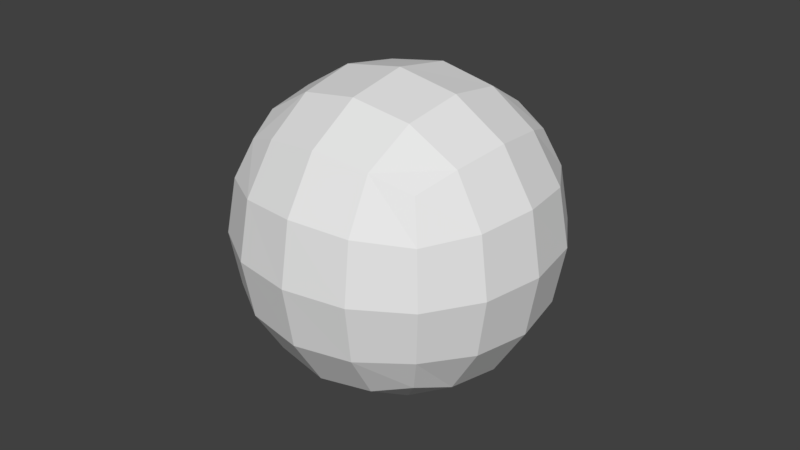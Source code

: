 # Source: SpaceSphere.blend  (saved by Blender 2.78.0; exported with 4.5.12 LTS)
import bpy
from mathutils import Matrix  # noqa: F401  (used for matrix-valued properties, if any)

bpy.ops.wm.read_factory_settings(use_empty=True)
scene = bpy.context.scene
scene.name = 'Scene'

# ---- collections
col_collection_1 = bpy.data.collections.new('Collection 1'); scene.collection.children.link(col_collection_1)

# ---- materials (node trees are filled in below, after node groups)
mat_m_sky = bpy.data.materials.new('M_sky')
mat_m_sky.alpha_threshold = 0.0
mat_m_sky.use_transparent_shadow = False
mat_m_sky.roughness = 0.5

# ---- material node trees

# ---- world
world_world = bpy.data.worlds.new('World'); scene.world = world_world
world_world.color = (0.05088, 0.05088, 0.05088)
world_world.use_sun_shadow = False
world_world.sun_shadow_jitter_overblur = 0.0
world_world.cycles.sampling_method = 'MANUAL'

# ---- meshes
me_cube = bpy.data.meshes.new('Cube')
me_cube.from_pydata([(-1641.0, -1641.0, -1641.0), (-1641.0, -1641.0, 1641.0), (-1641.0, 1641.0, -1641.0), (-1641.0, 1641.0, 1641.0), (1641.0, -1641.0, -1641.0), (1641.0, -1641.0, 1641.0), (1641.0, 1641.0, -1641.0), (1641.0, 1641.0, 1641.0)], [], [(0, 1, 3, 2), (2, 3, 7, 6), (6, 7, 5, 4), (4, 5, 1, 0), (2, 6, 4, 0), (7, 3, 1, 5)])
_uv = me_cube.uv_layers.new(name='UVMap')
_uv.uv.foreach_set('vector', [0.3333, 1.0, 2.48e-08, 1.0, 0.0, 0.6667, 0.3333, 0.6667, 0.9919, 0.9904, 0.01114, 0.9904, 0.01114, 0.009635, 0.9919, 0.009635, 2.48e-08, 0.3333, 0.0, 4.961e-08, 0.3333, 0.0, 0.3333, 0.3333, 0.6667, 0.3333, 0.6667, 2.48e-08, 1.0, 0.0, 1.0, 0.3333, 0.3333, 0.6667, 0.3333, 0.3333, 0.6667, 0.3333, 0.6667, 0.6667, 0.9944, 0.005558, 0.9944, 0.9944, 0.005559, 0.9944, 0.005558, 0.005559])
_uv.active_render = True
_uv = me_cube.uv_layers.new(name='UVMap.001')
_uv.uv.foreach_set('vector', [0.3333, 1.0, 2.48e-08, 1.0, 0.0, 0.6667, 0.3333, 0.6667, 0.9919, 0.9904, 0.01114, 0.9904, 0.01114, 0.009635, 0.9919, 0.009635, 2.48e-08, 0.3333, 0.0, 4.961e-08, 0.3333, 0.0, 0.3333, 0.3333, 0.6667, 0.3333, 0.6667, 2.48e-08, 1.0, 0.0, 1.0, 0.3333, 0.3333, 0.6667, 0.3333, 0.3333, 0.6667, 0.3333, 0.6667, 0.6667, 0.9944, 0.005558, 0.9944, 0.9944, 0.005559, 0.9944, 0.005558, 0.005559])
_uv = me_cube.uv_layers.new(name='UVMap.002')
_uv.uv.foreach_set('vector', [0.3333, 1.0, 2.48e-08, 1.0, 0.0, 0.6667, 0.3333, 0.6667, 0.9919, 0.9904, 0.01114, 0.9904, 0.01114, 0.009635, 0.9919, 0.009635, 2.48e-08, 0.3333, 0.0, 4.961e-08, 0.3333, 0.0, 0.3333, 0.3333, 0.6667, 0.3333, 0.6667, 2.48e-08, 1.0, 0.0, 1.0, 0.3333, 0.3333, 0.6667, 0.3333, 0.3333, 0.6667, 0.3333, 0.6667, 0.6667, 0.9944, 0.005558, 0.9944, 0.9944, 0.005559, 0.9944, 0.005558, 0.005559])
_uv = me_cube.uv_layers.new(name='UVMap.003')
_uv.uv.foreach_set('vector', [0.3333, 1.0, 2.48e-08, 1.0, 0.0, 0.6667, 0.3333, 0.6667, 0.9919, 0.9904, 0.01114, 0.9904, 0.01114, 0.009635, 0.9919, 0.009635, 2.48e-08, 0.3333, 0.0, 4.961e-08, 0.3333, 0.0, 0.3333, 0.3333, 0.6667, 0.3333, 0.6667, 2.48e-08, 1.0, 0.0, 1.0, 0.3333, 0.3333, 0.6667, 0.3333, 0.3333, 0.6667, 0.3333, 0.6667, 0.6667, 0.9944, 0.005558, 0.9944, 0.9944, 0.005559, 0.9944, 0.005558, 0.005559])
_uv = me_cube.uv_layers.new(name='UVMap.004')
_uv.uv.foreach_set('vector', [0.9992, 0.9992, 0.0007907, 0.9992, 0.0007905, 0.0007907, 0.9992, 0.0007906, 0.9993, 0.9993, 0.000662, 0.9993, 0.0006619, 0.000662, 0.9993, 0.0006619, 0.000213, 0.9998, 0.0002129, 0.000213, 0.9998, 0.0002129, 0.9998, 0.9998, 0.0008106, 0.9992, 0.0008104, 0.0008104, 0.9992, 0.0008104, 0.9992, 0.9992, 0.0002272, 0.9998, 0.0002269, 0.0002272, 0.9998, 0.0002269, 0.9998, 0.9998, 0.9991, 0.0008739, 0.9991, 0.9991, 0.0008741, 0.9991, 0.0008739, 0.0008742])
me_cube.materials.append(mat_m_sky)
me_cube.use_remesh_preserve_volume = False
me_cube.use_remesh_preserve_attributes = False
me_cube.use_mirror_vertex_groups = False
me_cube.update()

# ---- objects
ob_cube = bpy.data.objects.new('Cube', me_cube)

# ---- transforms, parenting, visibility, modifiers, constraints
ob_cube.location = (0.0, 0.0, 0.0)
ob_cube.lineart.crease_threshold = 0.0
_vg = ob_cube.vertex_groups.new(name='Right')
_vg = ob_cube.vertex_groups.new(name='Left')
_vg = ob_cube.vertex_groups.new(name='Top')
_vg = ob_cube.vertex_groups.new(name='Bottom')
_vg = ob_cube.vertex_groups.new(name='Front')
_vg = ob_cube.vertex_groups.new(name='Back')
_m = ob_cube.modifiers.new('Subsurf', 'SUBSURF')
_m.uv_smooth = 'PRESERVE_CORNERS'
_m.quality = 2
_m.levels = 0
_m.show_only_control_edges = False

# ---- collection membership
col_collection_1.objects.link(ob_cube)

# ---- scene / render settings (as saved in the file)
scene.frame_start = 1; scene.frame_end = 240; scene.frame_set(0)
scene.render.engine = 'BLENDER_EEVEE_NEXT'
scene.render.resolution_percentage = 50
scene.render.fps = 60
scene.render.dither_intensity = 0.0
scene.cycles.use_denoising = False
scene.cycles.samples = 128
scene.cycles.sampling_pattern = 'TABULATED_SOBOL'
scene.cycles.light_sampling_threshold = 0.0
scene.cycles.use_adaptive_sampling = False
scene.cycles.use_light_tree = False
scene.cycles.blur_glossy = 0.0
scene.cycles.sample_clamp_indirect = 0.0
scene.view_settings.view_transform = 'Standard'
scene.unit_settings.scale_length = 0.01
bpy.context.view_layer.update()

# ---- added for rendering (the .blend has no active camera and no usable light): camera, sun
cam_auto = bpy.data.cameras.new('AutoCamera')
cam_auto.lens = 50.0
cam_auto.sensor_width = 36.0
cam_auto.clip_end = 92276.2
ob_auto_camera = bpy.data.objects.new('AutoCamera', cam_auto)
scene.collection.objects.link(ob_auto_camera)
ob_auto_camera.location = (5257.93, -6309.51, 4206.34)
ob_auto_camera.rotation_euler = (1.09748, -7.21219e-08, 0.694738)
scene.camera = ob_auto_camera
light_auto_sun = bpy.data.lights.new('AutoSun', 'SUN')
light_auto_sun.energy = 3.0
light_auto_sun.angle = 0.0523599
ob_auto_sun = bpy.data.objects.new('AutoSun', light_auto_sun)
scene.collection.objects.link(ob_auto_sun)
ob_auto_sun.rotation_euler = (0.872665, 0.174533, 0.523599)
bpy.context.view_layer.update()
